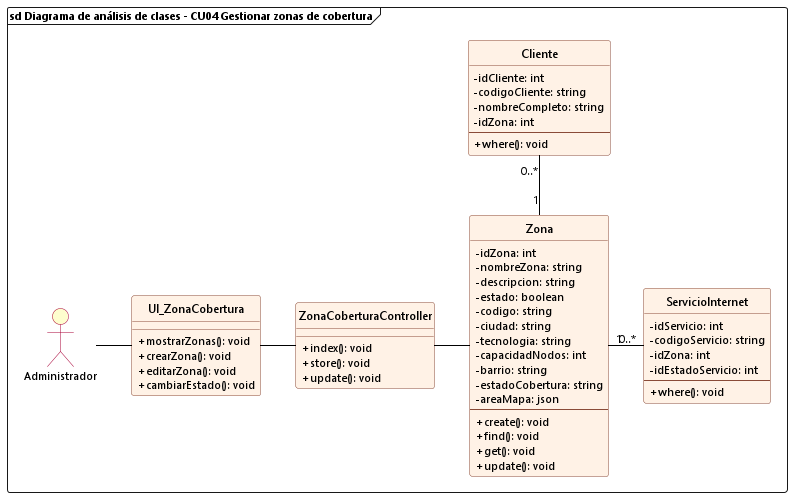

The diagram above was rendered by PlantUML. Its source (embedded in the PNG):
@startuml cu04_analisis_gestionar_zonas
allowmixing

skinparam backgroundColor white
skinparam defaultFontName "Segoe UI"
skinparam defaultFontSize 11
skinparam classFontSize 12
skinparam classAttributeIconSize 0
hide circle

skinparam class {
    BackgroundColor #FFF2E6
    BorderColor #8A4B38
    RoundCorner 6
    HeaderBackgroundColor #FFF2E6
    ArrowColor black
}

skinparam actor {
    BackgroundColor #FEFECE
    BorderColor #A80036
}

frame "sd Diagrama de análisis de clases - CU04 Gestionar zonas de cobertura" {
    actor Administrador
    
    class UI_ZonaCobertura {
        + mostrarZonas(): void
        + crearZona(): void
        + editarZona(): void
        + cambiarEstado(): void
    }

    class ZonaCoberturaController {
        + index(): void
        + store(): void
        + update(): void
    }

    class Zona {
        - idZona: int
        - nombreZona: string
        - descripcion: string
        - estado: boolean
        - codigo: string
        - ciudad: string
        - tecnologia: string
        - capacidadNodos: int
        - barrio: string
        - estadoCobertura: string
        - areaMapa: json
        --
        + create(): void
        + find(): void
        + get(): void
        + update(): void
    }

    class Cliente {
        - idCliente: int
        - codigoCliente: string
        - nombreCompleto: string
        - idZona: int
        --
        + where(): void
    }

    class ServicioInternet {
        - idServicio: int
        - codigoServicio: string
        - idZona: int
        - idEstadoServicio: int
        --
        + where(): void
    }

    Administrador -right- UI_ZonaCobertura
    UI_ZonaCobertura -right- ZonaCoberturaController
    ZonaCoberturaController -right- Zona

    Zona "1" -up- "0..*" Cliente
    Zona "1" -right- "0..*" ServicioInternet
}
@enduml